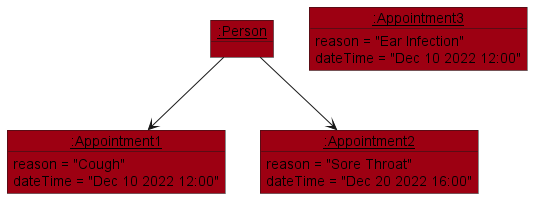

The diagram above was rendered by PlantUML. Its source (embedded in the PNG):
@startuml
skinparam object {
  backgroundColor #9D0012
}

object "__:Person__" as Person {

}

object "__:Appointment1__" as Appointment1 {
reason = "Cough"
dateTime = "Dec 10 2022 12:00"
}

object "__:Appointment2__" as Appointment2 {
reason = "Sore Throat"
dateTime = "Dec 20 2022 16:00"
}

object "__:Appointment3__" as Appointment3 {
reason = "Ear Infection"
dateTime = "Dec 10 2022 12:00"
}

Person --> Appointment1
Person --> Appointment2

@enduml